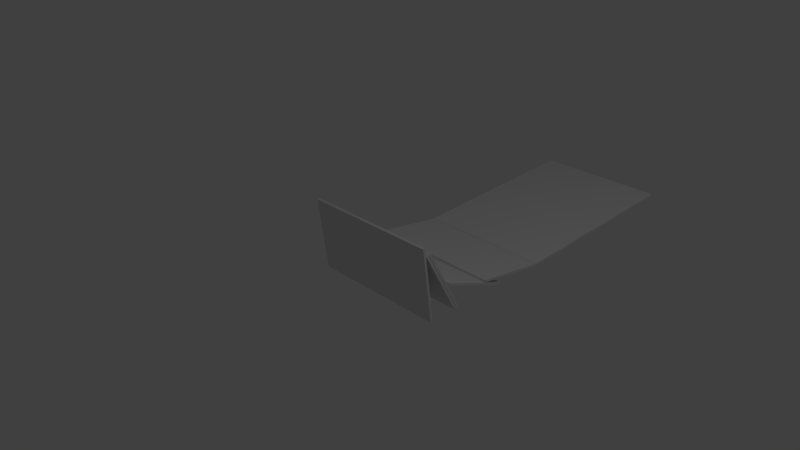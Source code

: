 # Source: TopplingDryWall.blend  (saved by Blender 2.68.0; exported with 4.5.12 LTS)
import bpy
from mathutils import Matrix  # noqa: F401  (used for matrix-valued properties, if any)

bpy.ops.wm.read_factory_settings(use_empty=True)
scene = bpy.context.scene
scene.name = 'Scene'

# ---- collections
col_collection_1 = bpy.data.collections.new('Collection 1'); scene.collection.children.link(col_collection_1)

# ---- materials (node trees are filled in below, after node groups)
mat_material = bpy.data.materials.new('Material')
mat_material.alpha_threshold = 0.0
mat_material.use_transparent_shadow = False
mat_material.roughness = 0.5
mat_material.line_color = (0.0, 0.0, 0.0, 1.0)

# ---- material node trees

# ---- world
world_world = bpy.data.worlds.new('World'); scene.world = world_world
world_world.color = (0.05088, 0.05088, 0.05088)
world_world.use_sun_shadow = False
world_world.sun_shadow_jitter_overblur = 0.0
world_world.cycles.sampling_method = 'MANUAL'
world_world.cycles.sample_map_resolution = 256

# ---- cameras
cam_camera = bpy.data.cameras.new('Camera')
cam_camera.clip_end = 100.0
cam_camera.lens = 35.0
cam_camera.sensor_width = 32.0
cam_camera.sensor_height = 18.0
cam_camera.ortho_scale = 7.314
cam_camera.dof.focus_distance = 0.0
cam_camera.dof.aperture_fstop = 128.0

# ---- lights
light_lamp = bpy.data.lights.new('Lamp', 'POINT')
light_lamp.transmission_factor = 0.0
light_lamp.cutoff_distance = 30.0
light_lamp.energy = 100.0
light_lamp.shadow_buffer_clip_start = 1.001
light_lamp.shadow_soft_size = 1.0
light_lamp.shadow_maximum_resolution = 0.006
light_lamp.use_absolute_resolution = True
light_lamp.cycles.use_multiple_importance_sampling = False

# ---- meshes
me_cube_003 = bpy.data.meshes.new('Cube.003')
me_cube_003.from_pydata([(1.0, 0.008207, -1.101), (1.0, -0.02726, -1.104), (-1.0, -0.02726, -1.104), (-1.0, 0.008207, -1.101), (1.0, 0.008206, -0.01862), (1.0, -0.02726, -0.02171), (-1.0, -0.02726, -0.02171), (-1.0, 0.008207, -0.01862), (1.0, -0.309, -0.3464), (1.0, -0.338, -0.3258), (-1.0, -0.338, -0.3258), (-1.0, -0.309, -0.3464), (1.0, 0.3904, 0.4796), (1.0, 0.3614, 0.5002), (-1.0, 0.3614, 0.5002), (-1.0, 0.3904, 0.4796), (1.0, -0.3254, -0.3048), (1.0, -0.3545, -0.2843), (-1.0, -0.3545, -0.2843), (-1.0, -0.3254, -0.3048), (1.0, 0.374, 0.5212), (1.0, 0.3449, 0.5417), (-1.0, 0.3449, 0.5417), (-1.0, 0.374, 0.5212), (1.0, -0.4916, 0.09193), (1.0, -0.5113, 0.1216), (-1.0, -0.5113, 0.1216), (-1.0, -0.4916, 0.09193), (1.0, 0.4585, 0.6103), (1.0, 0.4388, 0.64), (-1.0, 0.4388, 0.64), (-1.0, 0.4585, 0.6103), (1.0, 0.2805, -1.798), (1.0, 0.2466, -1.809), (-1.0, 0.2466, -1.809), (-1.0, 0.2805, -1.798), (1.0, 0.04216, -0.7425), (1.0, 0.008249, -0.7534), (-1.0, 0.00825, -0.7534), (-1.0, 0.04216, -0.7425), (1.0, 1.465, -4.427), (1.0, 1.434, -4.444), (-1.0, 1.434, -4.444), (-1.0, 1.465, -4.427), (1.0, 0.2831, -1.798), (1.0, 0.252, -1.815), (-1.0, 0.252, -1.815), (-1.0, 0.2831, -1.798)], [], [(0, 1, 2, 3), (4, 7, 6, 5), (0, 4, 5, 1), (1, 5, 6, 2), (2, 6, 7, 3), (4, 0, 3, 7), (8, 9, 10, 11), (12, 15, 14, 13), (8, 12, 13, 9), (9, 13, 14, 10), (10, 14, 15, 11), (12, 8, 11, 15), (16, 17, 18, 19), (20, 23, 22, 21), (16, 20, 21, 17), (17, 21, 22, 18), (18, 22, 23, 19), (20, 16, 19, 23), (24, 25, 26, 27), (28, 31, 30, 29), (24, 28, 29, 25), (25, 29, 30, 26), (26, 30, 31, 27), (28, 24, 27, 31), (32, 33, 34, 35), (36, 39, 38, 37), (32, 36, 37, 33), (33, 37, 38, 34), (34, 38, 39, 35), (36, 32, 35, 39), (40, 41, 42, 43), (44, 47, 46, 45), (40, 44, 45, 41), (41, 45, 46, 42), (42, 46, 47, 43), (44, 40, 43, 47)])
_uv = me_cube_003.uv_layers.new(name='UVMap')
_uv.uv.foreach_set('vector', [0.93, 0.2255, 0.9283, 0.2255, 0.9283, 0.1285, 0.93, 0.1285, 0.9282, 0.2254, 0.9282, 0.1285, 0.93, 0.1285, 0.93, 0.2254, 0.9425, 0.1848, 0.9425, 0.1324, 0.9442, 0.1325, 0.9442, 0.185, 0.9225, 0.01645, 0.975, 0.01645, 0.975, 0.1134, 0.9225, 0.1134, 0.9425, 0.1849, 0.9425, 0.1324, 0.9442, 0.1323, 0.9442, 0.1847, 0.9218, 0.01719, 0.9743, 0.01719, 0.9743, 0.1141, 0.9218, 0.1141, 0.9299, 0.2255, 0.9282, 0.2255, 0.9282, 0.1285, 0.9299, 0.1285, 0.9284, 0.2254, 0.9284, 0.1285, 0.9301, 0.1285, 0.9301, 0.2254, 0.9426, 0.1849, 0.9426, 0.1324, 0.9444, 0.1326, 0.9444, 0.185, 0.9209, 0.01705, 0.9734, 0.01705, 0.9734, 0.114, 0.9209, 0.114, 0.9425, 0.1852, 0.9425, 0.1327, 0.9442, 0.1326, 0.9442, 0.185, 0.9221, 0.01757, 0.9746, 0.01757, 0.9746, 0.1145, 0.9221, 0.1145, 0.9299, 0.2258, 0.9282, 0.2258, 0.9282, 0.1289, 0.9299, 0.1289, 0.9283, 0.2254, 0.9283, 0.1285, 0.93, 0.1285, 0.93, 0.2254, 0.9426, 0.1847, 0.9426, 0.1322, 0.9443, 0.1324, 0.9443, 0.1848, 0.9226, 0.01688, 0.9751, 0.01688, 0.9751, 0.1138, 0.9226, 0.1138, 0.9426, 0.1848, 0.9426, 0.1324, 0.9443, 0.1322, 0.9443, 0.1847, 0.9214, 0.01705, 0.9738, 0.01705, 0.9738, 0.114, 0.9214, 0.114, 0.93, 0.2254, 0.9282, 0.2254, 0.9282, 0.1285, 0.93, 0.1285, 0.9283, 0.2254, 0.9283, 0.1285, 0.93, 0.1285, 0.93, 0.2254, 0.9443, 0.1323, 0.9443, 0.1848, 0.9426, 0.1846, 0.9426, 0.1321, 0.9226, 0.0176, 0.9751, 0.0176, 0.9751, 0.1145, 0.9226, 0.1145, 0.9445, 0.1321, 0.9445, 0.1845, 0.9428, 0.1847, 0.9428, 0.1322, 0.922, 0.01705, 0.9745, 0.01705, 0.9745, 0.114, 0.922, 0.114, 0.93, 0.2254, 0.9283, 0.2254, 0.9283, 0.1285, 0.93, 0.1285, 0.9282, 0.2254, 0.9282, 0.1285, 0.93, 0.1285, 0.93, 0.2254, 0.9426, 0.1849, 0.9426, 0.1324, 0.9443, 0.1326, 0.9443, 0.185, 0.9224, 0.01717, 0.9749, 0.01717, 0.9749, 0.1141, 0.9224, 0.1141, 0.9426, 0.185, 0.9426, 0.1325, 0.9443, 0.1324, 0.9443, 0.1848, 0.9218, 0.0179, 0.9743, 0.0179, 0.9743, 0.1148, 0.9218, 0.1148, 0.93, 0.2254, 0.9283, 0.2254, 0.9283, 0.1285, 0.93, 0.1285, 0.9283, 0.2255, 0.9283, 0.1286, 0.93, 0.1286, 0.93, 0.2255, 0.9924, 0.01381, 0.9924, 0.1312, 0.9904, 0.131, 0.9904, 0.01367, 0.8438, 0.2469, 0.8438, 0.3866, 0.7468, 0.3866, 0.7468, 0.2469, 0.9923, 0.01342, 0.9923, 0.1308, 0.9903, 0.1309, 0.9903, 0.0136, 0.7466, 0.3866, 0.7466, 0.2469, 0.8435, 0.2469, 0.8435, 0.3866])
me_cube_003.materials.append(mat_material)
me_cube_003.use_remesh_preserve_volume = False
me_cube_003.use_remesh_preserve_attributes = False
me_cube_003.use_mirror_vertex_groups = False
me_cube_003.update()

# ---- objects
ob_cube_003 = bpy.data.objects.new('Cube.003', me_cube_003)
ob_lamp = bpy.data.objects.new('Lamp', light_lamp)
ob_camera = bpy.data.objects.new('Camera', cam_camera)

# ---- transforms, parenting, visibility, modifiers, constraints
ob_cube_003.location = (-1.118e-08, 0.3373, -0.1638)
ob_cube_003.rotation_euler = (1.194, 2.064e-16, 1.403e-16)
ob_cube_003.lock_rotations_4d = False
ob_cube_003.empty_display_type = 'ARROWS'
ob_cube_003.lineart.crease_threshold = 0.0
ob_lamp.location = (4.076, 1.005, 5.904)
ob_lamp.rotation_euler = (0.6503, 0.05522, 1.866)
ob_lamp.lock_rotations_4d = False
ob_lamp.empty_display_type = 'ARROWS'
ob_lamp.color = (0.0, 0.0, 0.0, 0.0)
ob_lamp.lineart.crease_threshold = 0.0
ob_camera.location = (7.481, -6.508, 5.344)
ob_camera.rotation_euler = (1.109, 0.01082, 0.8149)
ob_camera.lock_rotations_4d = False
ob_camera.empty_display_type = 'ARROWS'
ob_camera.color = (0.0, 0.0, 0.0, 0.0)
ob_camera.display_type = 'WIRE'
ob_camera.lineart.crease_threshold = 0.0

# ---- collection membership
col_collection_1.objects.link(ob_cube_003)
col_collection_1.objects.link(ob_lamp)
col_collection_1.objects.link(ob_camera)

# ---- scene / render settings (as saved in the file)
scene.camera = ob_camera
scene.frame_start = 1; scene.frame_end = 250; scene.frame_set(1)
scene.render.engine = 'BLENDER_EEVEE_NEXT'
scene.render.image_settings.color_mode = 'RGB'
scene.render.image_settings.compression = 90
scene.render.resolution_percentage = 50
scene.render.dither_intensity = 0.0
scene.render.bake_margin = 2
scene.render.bake_bias = 0.0
scene.cycles.use_denoising = False
scene.cycles.samples = 10
scene.cycles.sampling_pattern = 'TABULATED_SOBOL'
scene.cycles.light_sampling_threshold = 0.0
scene.cycles.use_adaptive_sampling = False
scene.cycles.use_light_tree = False
scene.cycles.blur_glossy = 0.0
scene.cycles.volume_bounces = 1
scene.cycles.pixel_filter_type = 'GAUSSIAN'
scene.cycles.sample_clamp_indirect = 0.0
scene.view_settings.view_transform = 'Standard'
bpy.context.view_layer.update()
